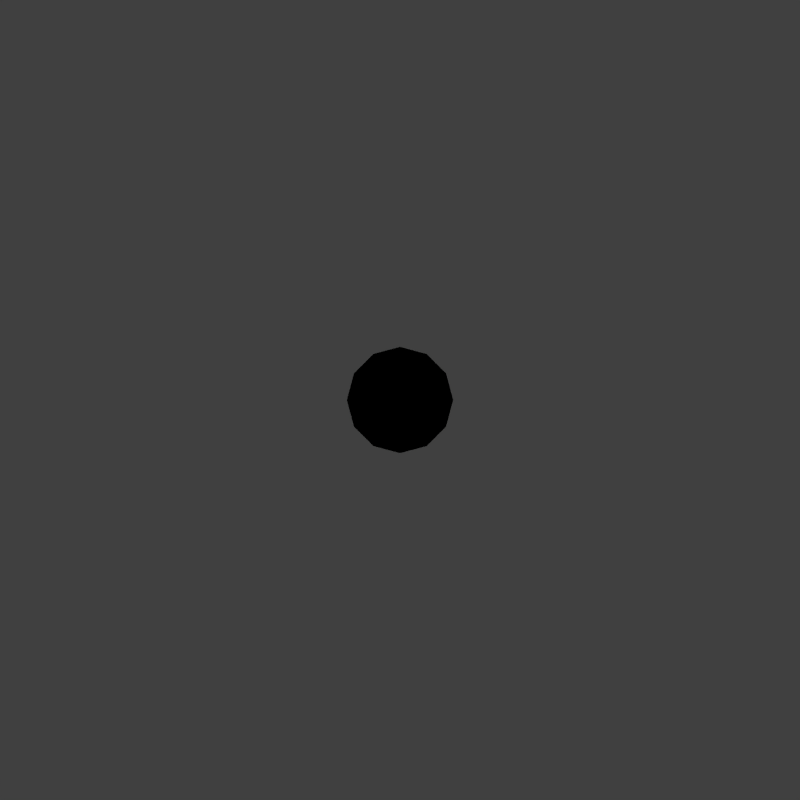 # Source: barrel.blend  (saved by Blender 2.76.0; exported with 4.5.12 LTS)
import bpy
from mathutils import Matrix  # noqa: F401  (used for matrix-valued properties, if any)

bpy.ops.wm.read_factory_settings(use_empty=True)
scene = bpy.context.scene
scene.name = 'Scene'

# ---- collections
col_collection_1 = bpy.data.collections.new('Collection 1'); scene.collection.children.link(col_collection_1)
col_collection_2 = bpy.data.collections.new('Collection 2'); scene.collection.children.link(col_collection_2)

# ---- materials (node trees are filled in below, after node groups)
mat_barrelmat = bpy.data.materials.new('BarrelMat')
mat_barrelmat.alpha_threshold = 0.0
mat_barrelmat.use_transparent_shadow = False
mat_barrelmat.roughness = 0.5
mat_barrelmat.specular_intensity = 0.0
mat_picker = bpy.data.materials.new('Picker')
mat_picker.alpha_threshold = 0.0
mat_picker.use_transparent_shadow = False
mat_picker.roughness = 0.5

# ---- material node trees

# ---- world
world_world = bpy.data.worlds.new('World'); scene.world = world_world
world_world.color = (0.05088, 0.05088, 0.05088)
world_world.use_sun_shadow = False
world_world.sun_shadow_jitter_overblur = 0.0
world_world.cycles.sampling_method = 'MANUAL'
world_world.cycles.sample_map_resolution = 256

# ---- cameras
cam_camera = bpy.data.cameras.new('Camera')
cam_camera.clip_end = 100.0
cam_camera.lens = 35.0
cam_camera.sensor_width = 32.0
cam_camera.sensor_height = 18.0
cam_camera.ortho_scale = 7.314
cam_camera.dof.focus_distance = 0.0
cam_camera.dof.aperture_fstop = 128.0
cam_camera_002 = bpy.data.cameras.new('Camera.002')
cam_camera_002.type = 'ORTHO'
cam_camera_002.clip_end = 100.0
cam_camera_002.lens = 35.0
cam_camera_002.sensor_width = 32.0
cam_camera_002.sensor_height = 18.0
cam_camera_002.dof.focus_distance = 0.0
cam_camera_002.dof.aperture_fstop = 128.0
cam_camera_002.dof.aperture_blades = 6

# ---- lights
light_lamp = bpy.data.lights.new('Lamp', 'SUN')
light_lamp.transmission_factor = 0.0
light_lamp.cutoff_distance = 30.0
light_lamp.angle = 0.1993
light_lamp.energy = 1.0
light_lamp.shadow_buffer_clip_start = 1.001
light_lamp.shadow_soft_size = 0.1
light_lamp.shadow_cascade_max_distance = 1000.0
light_lamp.cycles.use_multiple_importance_sampling = False

# ---- meshes
me_cylinder = bpy.data.meshes.new('Cylinder')
me_cylinder.from_pydata([(0.0, 0.4001, 0.01635), (0.0, 0.4001, 1.206), (0.2, 0.3465, 0.01635), (0.2, 0.3465, 1.206), (0.3465, 0.2, 0.01635), (0.3465, 0.2, 1.206), (0.4001, -1.749e-08, 0.01635), (0.4001, -1.749e-08, 1.206), (0.3465, -0.2, 0.01635), (0.3465, -0.2, 1.206), (0.2, -0.3465, 0.01635), (0.2, -0.3465, 1.206), (6.041e-08, -0.4001, 0.01635), (6.041e-08, -0.4001, 1.206), (-0.2, -0.3465, 0.01635), (-0.2, -0.3465, 1.206), (-0.3465, -0.2, 0.01635), (-0.3465, -0.2, 1.206), (-0.4001, -1.86e-07, 0.01635), (-0.4001, -1.86e-07, 1.206), (-0.3465, 0.2, 0.01635), (-0.3465, 0.2, 1.206), (-0.2, 0.3465, 0.01635), (-0.2, 0.3465, 1.206)], [], [(0, 1, 3, 2), (2, 3, 5, 4), (4, 5, 7, 6), (6, 7, 9, 8), (8, 9, 11, 10), (10, 11, 13, 12), (12, 13, 15, 14), (14, 15, 17, 16), (16, 17, 19, 18), (18, 19, 21, 20), (3, 1, 23, 21, 19, 17, 15, 13, 11, 9, 7, 5), (22, 23, 1, 0), (20, 21, 23, 22), (0, 2, 4, 6, 8, 10, 12, 14, 16, 18, 20, 22)])
_uv = me_cylinder.uv_layers.new(name='UVMap')
_uv.uv.foreach_set('vector', [0.0957, 0.0127, 0.0957, 0.3564, 0.01465, 0.3564, 0.01465, 0.0127, 0.9893, 0.0127, 0.9893, 0.3564, 0.9082, 0.3564, 0.9082, 0.0127, 0.9082, 0.0127, 0.9082, 0.3564, 0.8271, 0.3564, 0.8271, 0.0127, 0.8271, 0.0127, 0.8271, 0.3564, 0.7451, 0.3564, 0.7451, 0.0127, 0.7451, 0.0127, 0.7451, 0.3564, 0.6641, 0.3564, 0.6641, 0.0127, 0.6641, 0.0127, 0.6641, 0.3564, 0.583, 0.3564, 0.583, 0.0127, 0.583, 0.0127, 0.583, 0.3564, 0.502, 0.3564, 0.502, 0.0127, 0.502, 0.0127, 0.502, 0.3564, 0.4209, 0.3564, 0.4209, 0.0127, 0.4209, 0.0127, 0.4209, 0.3564, 0.3398, 0.3564, 0.3398, 0.0127, 0.3398, 0.0127, 0.3398, 0.3564, 0.2588, 0.3564, 0.2588, 0.0127, 0.2021, 0.6992, 0.127, 0.6787, 0.07227, 0.624, 0.05176, 0.5488, 0.07227, 0.4736, 0.127, 0.4189, 0.2021, 0.3984, 0.2773, 0.4189, 0.332, 0.4736, 0.3525, 0.5488, 0.332, 0.624, 0.2773, 0.6787, 0.1768, 0.0127, 0.1768, 0.3564, 0.0957, 0.3564, 0.0957, 0.0127, 0.2588, 0.0127, 0.2588, 0.3564, 0.1768, 0.3564, 0.1768, 0.0127, 0.5537, 0.6982, 0.6289, 0.6787, 0.6836, 0.624, 0.7031, 0.5488, 0.6836, 0.4736, 0.6289, 0.4189, 0.5537, 0.3994, 0.4785, 0.4189, 0.4238, 0.4736, 0.4043, 0.5488, 0.4238, 0.624, 0.4785, 0.6787])
me_cylinder.materials.append(mat_barrelmat)
me_cylinder.use_remesh_preserve_volume = False
me_cylinder.use_remesh_preserve_attributes = False
me_cylinder.use_mirror_vertex_groups = False
me_cylinder.update()
me_cylinder_002 = bpy.data.meshes.new('Cylinder.002')
me_cylinder_002.from_pydata([(0.0, 0.3999, 0.01635), (0.0, 0.3999, 1.206), (0.2, 0.3463, 0.01635), (0.2, 0.3463, 1.206), (0.3463, 0.2, 0.01635), (0.3463, 0.2, 1.206), (0.3999, -1.748e-08, 0.01635), (0.3999, -1.748e-08, 1.206), (0.3463, -0.2, 0.01635), (0.3463, -0.2, 1.206), (0.2, -0.3463, 0.01635), (0.2, -0.3463, 1.206), (6.038e-08, -0.3999, 0.01635), (6.038e-08, -0.3999, 1.206), (-0.2, -0.3463, 0.01635), (-0.2, -0.3463, 1.206), (-0.3463, -0.2, 0.01635), (-0.3463, -0.2, 1.206), (-0.3999, -1.859e-07, 0.01635), (-0.3999, -1.859e-07, 1.206), (-0.3463, 0.2, 0.01635), (-0.3463, 0.2, 1.206), (-0.2, 0.3463, 0.01635), (-0.2, 0.3463, 1.206)], [], [(0, 1, 3, 2), (2, 3, 5, 4), (4, 5, 7, 6), (6, 7, 9, 8), (8, 9, 11, 10), (10, 11, 13, 12), (12, 13, 15, 14), (14, 15, 17, 16), (16, 17, 19, 18), (18, 19, 21, 20), (3, 1, 23, 21, 19, 17, 15, 13, 11, 9, 7, 5), (22, 23, 1, 0), (20, 21, 23, 22), (0, 2, 4, 6, 8, 10, 12, 14, 16, 18, 20, 22)])
_uv = me_cylinder_002.uv_layers.new(name='UVMap')
_uv.uv.foreach_set('vector', [0.0957, 0.0127, 0.0957, 0.3564, 0.01465, 0.3564, 0.01465, 0.0127, 0.9893, 0.0127, 0.9893, 0.3564, 0.9082, 0.3564, 0.9082, 0.0127, 0.9082, 0.0127, 0.9082, 0.3564, 0.8271, 0.3564, 0.8271, 0.0127, 0.8271, 0.0127, 0.8271, 0.3564, 0.7451, 0.3564, 0.7451, 0.0127, 0.7451, 0.0127, 0.7451, 0.3564, 0.6641, 0.3564, 0.6641, 0.0127, 0.6641, 0.0127, 0.6641, 0.3564, 0.583, 0.3564, 0.583, 0.0127, 0.583, 0.0127, 0.583, 0.3564, 0.502, 0.3564, 0.502, 0.0127, 0.502, 0.0127, 0.502, 0.3564, 0.4209, 0.3564, 0.4209, 0.0127, 0.4209, 0.0127, 0.4209, 0.3564, 0.3398, 0.3564, 0.3398, 0.0127, 0.3398, 0.0127, 0.3398, 0.3564, 0.2588, 0.3564, 0.2588, 0.0127, 0.2021, 0.6992, 0.127, 0.6787, 0.07227, 0.624, 0.05176, 0.5488, 0.07227, 0.4736, 0.127, 0.4189, 0.2021, 0.3984, 0.2773, 0.4189, 0.332, 0.4736, 0.3525, 0.5488, 0.332, 0.624, 0.2773, 0.6787, 0.1768, 0.0127, 0.1768, 0.3564, 0.0957, 0.3564, 0.0957, 0.0127, 0.2588, 0.0127, 0.2588, 0.3564, 0.1768, 0.3564, 0.1768, 0.0127, 0.5537, 0.6982, 0.6289, 0.6787, 0.6836, 0.624, 0.7031, 0.5488, 0.6836, 0.4736, 0.6289, 0.4189, 0.5537, 0.3994, 0.4785, 0.4189, 0.4238, 0.4736, 0.4043, 0.5488, 0.4238, 0.624, 0.4785, 0.6787])
me_cylinder_002.materials.append(mat_picker)
me_cylinder_002.use_remesh_preserve_volume = False
me_cylinder_002.use_remesh_preserve_attributes = False
me_cylinder_002.use_mirror_vertex_groups = False
me_cylinder_002.update()

# ---- objects
ob_barrel = bpy.data.objects.new('Barrel', me_cylinder)
ob_lamp = bpy.data.objects.new('Lamp', light_lamp)
ob_scenecamera = bpy.data.objects.new('SceneCamera', cam_camera)
ob_tilecamera = bpy.data.objects.new('TileCamera', cam_camera_002)
ob_picker = bpy.data.objects.new('Picker', me_cylinder_002)

# ---- transforms, parenting, visibility, modifiers, constraints
ob_barrel.location = (0.0, 0.0, 0.0)
ob_barrel.lineart.crease_threshold = 0.0
ob_lamp.location = (-1.8, -8.533, 6.396)
ob_lamp.rotation_euler = (0.5867, -0.01454, -0.3169)
ob_lamp.lock_rotations_4d = False
ob_lamp.empty_display_type = 'ARROWS'
ob_lamp.color = (0.0, 0.0, 0.0, 0.0)
ob_lamp.lineart.crease_threshold = 0.0
ob_scenecamera.location = (-3.946, -2.13, 2.339)
ob_scenecamera.rotation_euler = (1.137, 0.00912, 5.3)
ob_scenecamera.lock_rotations_4d = False
ob_scenecamera.empty_display_type = 'ARROWS'
ob_scenecamera.color = (0.0, 0.0, 0.0, 0.0)
ob_scenecamera.display_type = 'WIRE'
ob_scenecamera.lineart.crease_threshold = 0.0
ob_tilecamera.location = (0.0, 0.0, 22.91)
ob_tilecamera.lineart.crease_threshold = 0.0
ob_picker.location = (0.0, 0.0, 0.0)
ob_picker.lineart.crease_threshold = 0.0

# ---- collection membership
col_collection_1.objects.link(ob_barrel)
col_collection_1.objects.link(ob_lamp)
col_collection_1.objects.link(ob_scenecamera)
col_collection_1.objects.link(ob_tilecamera)
col_collection_2.objects.link(ob_picker)

# ---- scene / render settings (as saved in the file)
scene.camera = ob_tilecamera
scene.frame_start = 1; scene.frame_end = 250; scene.frame_set(1)
scene.render.engine = 'BLENDER_EEVEE_NEXT'
scene.render.resolution_x = 50
scene.render.resolution_y = 50
scene.render.dither_intensity = 0.0
scene.render.film_transparent = True
scene.cycles.use_denoising = False
scene.cycles.samples = 10
scene.cycles.sampling_pattern = 'TABULATED_SOBOL'
scene.cycles.light_sampling_threshold = 0.0
scene.cycles.use_adaptive_sampling = False
scene.cycles.use_light_tree = False
scene.cycles.blur_glossy = 0.0
scene.cycles.pixel_filter_type = 'GAUSSIAN'
scene.cycles.sample_clamp_indirect = 0.0
scene.view_settings.view_transform = 'Standard'
bpy.context.view_layer.update()
